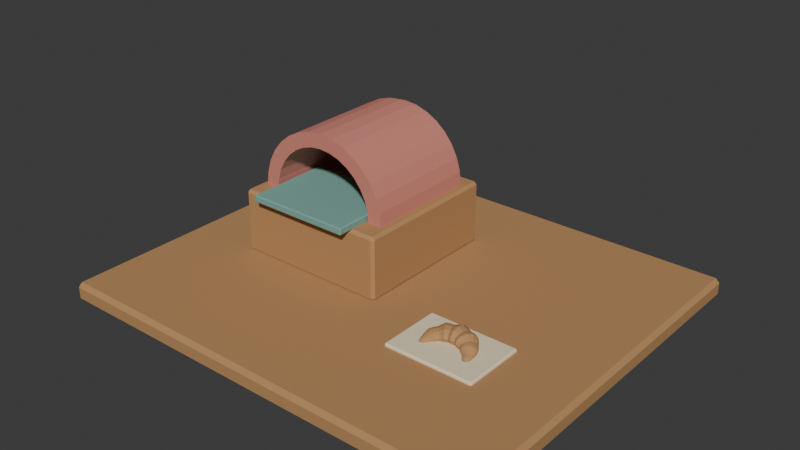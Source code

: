 # Source: source.blend  (saved by Blender 4.3.34; exported with 4.5.12 LTS)
import bpy
from mathutils import Matrix  # noqa: F401  (used for matrix-valued properties, if any)

bpy.ops.wm.read_factory_settings(use_empty=True)
scene = bpy.context.scene
scene.name = 'Scene'

# ---- collections
col_collection = bpy.data.collections.new('Collection'); scene.collection.children.link(col_collection)

# ---- materials (node trees are filled in below, after node groups)
mat_paintred = bpy.data.materials.new('paintred')
mat_paintred.diffuse_color = (0.65, 0.23, 0.18, 1.0)
mat_honey = bpy.data.materials.new('honey')
mat_honey.diffuse_color = (0.48, 0.255, 0.105, 1.0)
mat_teal = bpy.data.materials.new('teal')
mat_teal.diffuse_color = (0.19, 0.4, 0.35, 1.0)
mat_sand = bpy.data.materials.new('sand')
mat_sand.diffuse_color = (0.86, 0.75, 0.52, 1.0)

# ---- material node trees
mat_paintred.use_nodes = True; mat_paintred.node_tree.nodes.clear()
_N = mat_paintred.node_tree.nodes; _L = mat_paintred.node_tree.links
n0 = _N.new('ShaderNodeBsdfPrincipled'); n0.name = 'Principled BSDF'; n0.location = (10, 300)
n0.inputs[0].default_value = (0.65, 0.23, 0.18, 1.0)
n0.inputs[2].default_value = 0.83
n1 = _N.new('ShaderNodeOutputMaterial'); n1.name = 'Material Output'; n1.location = (300, 300)
_L.new(n0.outputs[0], n1.inputs[0])
n1.is_active_output = True
mat_honey.use_nodes = True; mat_honey.node_tree.nodes.clear()
_N = mat_honey.node_tree.nodes; _L = mat_honey.node_tree.links
n0 = _N.new('ShaderNodeBsdfPrincipled'); n0.name = 'Principled BSDF'; n0.location = (10, 300)
n0.inputs[0].default_value = (0.48, 0.255, 0.105, 1.0)
n0.inputs[2].default_value = 0.83
n1 = _N.new('ShaderNodeOutputMaterial'); n1.name = 'Material Output'; n1.location = (300, 300)
_L.new(n0.outputs[0], n1.inputs[0])
n1.is_active_output = True
mat_teal.use_nodes = True; mat_teal.node_tree.nodes.clear()
_N = mat_teal.node_tree.nodes; _L = mat_teal.node_tree.links
n0 = _N.new('ShaderNodeBsdfPrincipled'); n0.name = 'Principled BSDF'; n0.location = (10, 300)
n0.inputs[0].default_value = (0.19, 0.4, 0.35, 1.0)
n0.inputs[2].default_value = 0.83
n1 = _N.new('ShaderNodeOutputMaterial'); n1.name = 'Material Output'; n1.location = (300, 300)
_L.new(n0.outputs[0], n1.inputs[0])
n1.is_active_output = True
mat_sand.use_nodes = True; mat_sand.node_tree.nodes.clear()
_N = mat_sand.node_tree.nodes; _L = mat_sand.node_tree.links
n0 = _N.new('ShaderNodeBsdfPrincipled'); n0.name = 'Principled BSDF'; n0.location = (10, 300)
n0.inputs[0].default_value = (0.86, 0.75, 0.52, 1.0)
n0.inputs[2].default_value = 0.83
n1 = _N.new('ShaderNodeOutputMaterial'); n1.name = 'Material Output'; n1.location = (300, 300)
_L.new(n0.outputs[0], n1.inputs[0])
n1.is_active_output = True

# ---- world
world_world = bpy.data.worlds.new('World'); scene.world = world_world
world_world.use_nodes = True; world_world.node_tree.nodes.clear()
_N = world_world.node_tree.nodes; _L = world_world.node_tree.links
n0 = _N.new('ShaderNodeOutputWorld'); n0.name = 'World Output'; n0.location = (300, 300)
n1 = _N.new('ShaderNodeBackground'); n1.name = 'Background'; n1.location = (10, 300)
n1.inputs[0].default_value = (0.05088, 0.05088, 0.05088, 1.0)
_L.new(n1.outputs[0], n0.inputs[0])
n0.is_active_output = True
world_world.color = (0.05088, 0.05088, 0.05088)
world_world.sun_shadow_jitter_overblur = 0.0

# ---- meshes
me_vaulted_oven_shell = bpy.data.meshes.new('Vaulted oven shell')
me_vaulted_oven_shell.from_pydata([(-0.01, -0.15, 0.506), (-0.01845, -0.15, 0.5918), (-0.04349, -0.15, 0.6744), (-0.08415, -0.15, 0.7505), (-0.1389, -0.15, 0.8171), (-0.2055, -0.15, 0.8718), (-0.2816, -0.15, 0.9125), (-0.3642, -0.15, 0.9375), (-0.45, -0.15, 0.946), (-0.5358, -0.15, 0.9375), (-0.6184, -0.15, 0.9125), (-0.6945, -0.15, 0.8718), (-0.7611, -0.15, 0.8171), (-0.8158, -0.15, 0.7505), (-0.8565, -0.15, 0.6744), (-0.8815, -0.15, 0.5918), (-0.89, -0.15, 0.506), (-0.01, 0.55, 0.506), (-0.01845, 0.55, 0.5918), (-0.04349, 0.55, 0.6744), (-0.08415, 0.55, 0.7505), (-0.1389, 0.55, 0.8171), (-0.2055, 0.55, 0.8718), (-0.2816, 0.55, 0.9125), (-0.3642, 0.55, 0.9375), (-0.45, 0.55, 0.946), (-0.5358, 0.55, 0.9375), (-0.6184, 0.55, 0.9125), (-0.6945, 0.55, 0.8718), (-0.7611, 0.55, 0.8171), (-0.8158, 0.55, 0.7505), (-0.8565, 0.55, 0.6744), (-0.8815, 0.55, 0.5918), (-0.89, 0.55, 0.506), (-0.1, 0.55, 0.506), (-0.1067, 0.55, 0.5743), (-0.1266, 0.55, 0.6399), (-0.159, 0.55, 0.7004), (-0.2025, 0.55, 0.7535), (-0.2556, 0.55, 0.797), (-0.3161, 0.55, 0.8294), (-0.3817, 0.55, 0.8493), (-0.45, 0.55, 0.856), (-0.5183, 0.55, 0.8493), (-0.5839, 0.55, 0.8294), (-0.6444, 0.55, 0.797), (-0.6975, 0.55, 0.7535), (-0.741, 0.55, 0.7004), (-0.7734, 0.55, 0.6399), (-0.7933, 0.55, 0.5743), (-0.8, 0.55, 0.506), (-0.1, -0.15, 0.506), (-0.1067, -0.15, 0.5743), (-0.1266, -0.15, 0.6399), (-0.159, -0.15, 0.7004), (-0.2025, -0.15, 0.7535), (-0.2556, -0.15, 0.797), (-0.3161, -0.15, 0.8294), (-0.3817, -0.15, 0.8493), (-0.45, -0.15, 0.856), (-0.5183, -0.15, 0.8493), (-0.5839, -0.15, 0.8294), (-0.6444, -0.15, 0.797), (-0.6975, -0.15, 0.7535), (-0.741, -0.15, 0.7004), (-0.7734, -0.15, 0.6399), (-0.7933, -0.15, 0.5743), (-0.8, -0.15, 0.506)], [], [(0, 17, 18, 1), (1, 18, 19, 2), (2, 19, 20, 3), (3, 20, 21, 4), (4, 21, 22, 5), (5, 22, 23, 6), (6, 23, 24, 7), (7, 24, 25, 8), (8, 25, 26, 9), (9, 26, 27, 10), (10, 27, 28, 11), (11, 28, 29, 12), (12, 29, 30, 13), (13, 30, 31, 14), (14, 31, 32, 15), (15, 32, 33, 16), (17, 34, 35, 18), (18, 35, 36, 19), (19, 36, 37, 20), (20, 37, 38, 21), (21, 38, 39, 22), (22, 39, 40, 23), (23, 40, 41, 24), (24, 41, 42, 25), (25, 42, 43, 26), (26, 43, 44, 27), (27, 44, 45, 28), (28, 45, 46, 29), (29, 46, 47, 30), (30, 47, 48, 31), (31, 48, 49, 32), (32, 49, 50, 33), (34, 51, 52, 35), (35, 52, 53, 36), (36, 53, 54, 37), (37, 54, 55, 38), (38, 55, 56, 39), (39, 56, 57, 40), (40, 57, 58, 41), (41, 58, 59, 42), (42, 59, 60, 43), (43, 60, 61, 44), (44, 61, 62, 45), (45, 62, 63, 46), (46, 63, 64, 47), (47, 64, 65, 48), (48, 65, 66, 49), (49, 66, 67, 50), (51, 0, 1, 52), (52, 1, 2, 53), (53, 2, 3, 54), (54, 3, 4, 55), (55, 4, 5, 56), (56, 5, 6, 57), (57, 6, 7, 58), (58, 7, 8, 59), (59, 8, 9, 60), (60, 9, 10, 61), (61, 10, 11, 62), (62, 11, 12, 63), (63, 12, 13, 64), (64, 13, 14, 65), (65, 14, 15, 66), (66, 15, 16, 67), (0, 51, 34, 17), (16, 33, 50, 67)])
me_vaulted_oven_shell.materials.append(mat_paintred)
me_vaulted_oven_shell.update()
me_oven_rear_wall = bpy.data.meshes.new('Oven rear wall')
me_oven_rear_wall.from_pydata([(-0.025, 0.51, 0.506), (-0.03317, 0.51, 0.5889), (-0.05735, 0.51, 0.6686), (-0.09663, 0.51, 0.7421), (-0.1495, 0.51, 0.8065), (-0.2139, 0.51, 0.8594), (-0.2874, 0.51, 0.8986), (-0.3671, 0.51, 0.9228), (-0.45, 0.51, 0.931), (-0.5329, 0.51, 0.9228), (-0.6126, 0.51, 0.8986), (-0.6861, 0.51, 0.8594), (-0.7505, 0.51, 0.8065), (-0.8034, 0.51, 0.7421), (-0.8426, 0.51, 0.6686), (-0.8668, 0.51, 0.5889), (-0.875, 0.51, 0.506), (-0.025, 0.59, 0.506), (-0.03317, 0.59, 0.5889), (-0.05735, 0.59, 0.6686), (-0.09663, 0.59, 0.7421), (-0.1495, 0.59, 0.8065), (-0.2139, 0.59, 0.8594), (-0.2874, 0.59, 0.8986), (-0.3671, 0.59, 0.9228), (-0.45, 0.59, 0.931), (-0.5329, 0.59, 0.9228), (-0.6126, 0.59, 0.8986), (-0.6861, 0.59, 0.8594), (-0.7505, 0.59, 0.8065), (-0.8034, 0.59, 0.7421), (-0.8426, 0.59, 0.6686), (-0.8668, 0.59, 0.5889), (-0.875, 0.59, 0.506)], [], [(16, 0, 1, 2, 3, 4, 5, 6, 7, 8, 9, 10, 11, 12, 13, 14, 15), (17, 33, 32, 31, 30, 29, 28, 27, 26, 25, 24, 23, 22, 21, 20, 19, 18), (0, 17, 18, 1), (1, 18, 19, 2), (2, 19, 20, 3), (3, 20, 21, 4), (4, 21, 22, 5), (5, 22, 23, 6), (6, 23, 24, 7), (7, 24, 25, 8), (8, 25, 26, 9), (9, 26, 27, 10), (10, 27, 28, 11), (11, 28, 29, 12), (12, 29, 30, 13), (13, 30, 31, 14), (14, 31, 32, 15), (15, 32, 33, 16), (16, 33, 17, 0)])
me_oven_rear_wall.materials.append(mat_paintred)
me_oven_rear_wall.update()
me_croissant_dough = bpy.data.meshes.new('Croissant dough')
me_croissant_dough.from_pydata([(0.8028, -0.45, 0.1319), (0.8011, -0.45, 0.1364), (0.7964, -0.45, 0.1397), (0.79, -0.45, 0.1409), (0.7836, -0.45, 0.1397), (0.7789, -0.45, 0.1364), (0.7772, -0.45, 0.1319), (0.7789, -0.45, 0.131), (0.7836, -0.45, 0.131), (0.79, -0.45, 0.131), (0.7964, -0.45, 0.131), (0.8011, -0.45, 0.131), (0.8114, -0.4288, 0.139), (0.8084, -0.4292, 0.1469), (0.8001, -0.4302, 0.1528), (0.7888, -0.4317, 0.1549), (0.7775, -0.4332, 0.1528), (0.7692, -0.4343, 0.1469), (0.7662, -0.4347, 0.139), (0.7692, -0.4343, 0.131), (0.7775, -0.4332, 0.131), (0.7888, -0.4317, 0.131), (0.8001, -0.4302, 0.131), (0.8084, -0.4292, 0.131), (0.8129, -0.4063, 0.1431), (0.8092, -0.4073, 0.1531), (0.7991, -0.4101, 0.1604), (0.7852, -0.4138, 0.1631), (0.7714, -0.4175, 0.1604), (0.7613, -0.4202, 0.1531), (0.7575, -0.4212, 0.1431), (0.7613, -0.4202, 0.133), (0.7714, -0.4175, 0.131), (0.7852, -0.4138, 0.131), (0.7991, -0.4101, 0.131), (0.8092, -0.4073, 0.133), (0.814, -0.3821, 0.1493), (0.8094, -0.384, 0.1624), (0.7967, -0.3892, 0.172), (0.7793, -0.3964, 0.1755), (0.762, -0.4036, 0.172), (0.7493, -0.4089, 0.1624), (0.7447, -0.4108, 0.1493), (0.7493, -0.4089, 0.1361), (0.762, -0.4036, 0.131), (0.7793, -0.3964, 0.131), (0.7967, -0.3892, 0.131), (0.8094, -0.384, 0.1361), (0.8114, -0.3568, 0.1555), (0.8061, -0.3599, 0.1717), (0.7913, -0.3684, 0.1836), (0.7712, -0.38, 0.188), (0.7511, -0.3916, 0.1836), (0.7364, -0.4001, 0.1717), (0.731, -0.4032, 0.1555), (0.7364, -0.4001, 0.1392), (0.7511, -0.3916, 0.131), (0.7712, -0.38, 0.131), (0.7913, -0.3684, 0.131), (0.8061, -0.3599, 0.1392), (0.7999, -0.335, 0.1573), (0.7947, -0.339, 0.1744), (0.7805, -0.3499, 0.187), (0.7611, -0.3648, 0.1916), (0.7416, -0.3797, 0.187), (0.7274, -0.3906, 0.1744), (0.7222, -0.3946, 0.1573), (0.7274, -0.3906, 0.1401), (0.7416, -0.3797, 0.131), (0.7611, -0.3648, 0.131), (0.7805, -0.3499, 0.131), (0.7947, -0.339, 0.1401), (0.7845, -0.3155, 0.1581), (0.7797, -0.3203, 0.1757), (0.7667, -0.3333, 0.1886), (0.749, -0.351, 0.1933), (0.7312, -0.3688, 0.1886), (0.7183, -0.3817, 0.1757), (0.7135, -0.3865, 0.1581), (0.7183, -0.3817, 0.1406), (0.7312, -0.3688, 0.131), (0.749, -0.351, 0.131), (0.7667, -0.3333, 0.131), (0.7797, -0.3203, 0.1406), (0.7704, -0.2932, 0.1634), (0.7656, -0.2993, 0.1836), (0.7528, -0.316, 0.1984), (0.7352, -0.3389, 0.2038), (0.7177, -0.3618, 0.1984), (0.7048, -0.3786, 0.1836), (0.7001, -0.3847, 0.1634), (0.7048, -0.3786, 0.1432), (0.7177, -0.3618, 0.131), (0.7352, -0.3389, 0.131), (0.7528, -0.316, 0.131), (0.7656, -0.2993, 0.1432), (0.7525, -0.2725, 0.1685), (0.7481, -0.28, 0.1912), (0.7362, -0.3006, 0.2079), (0.72, -0.3288, 0.214), (0.7038, -0.3569, 0.2079), (0.6919, -0.3775, 0.1912), (0.6875, -0.385, 0.1685), (0.6919, -0.3775, 0.1457), (0.7038, -0.3569, 0.131), (0.72, -0.3288, 0.131), (0.7362, -0.3006, 0.131), (0.7481, -0.28, 0.1457), (0.7279, -0.2619, 0.1675), (0.7247, -0.2698, 0.1898), (0.7157, -0.2913, 0.2061), (0.7036, -0.3207, 0.2121), (0.6914, -0.35, 0.2061), (0.6825, -0.3716, 0.1898), (0.6792, -0.3794, 0.1675), (0.6825, -0.3716, 0.1453), (0.6914, -0.35, 0.131), (0.7036, -0.3207, 0.131), (0.7157, -0.2913, 0.131), (0.7247, -0.2698, 0.1453), (0.7021, -0.2556, 0.1659), (0.7, -0.2635, 0.1873), (0.6942, -0.2852, 0.203), (0.6862, -0.3148, 0.2087), (0.6783, -0.3443, 0.203), (0.6725, -0.366, 0.1873), (0.6704, -0.3739, 0.1659), (0.6725, -0.366, 0.1444), (0.6783, -0.3443, 0.131), (0.6862, -0.3148, 0.131), (0.6942, -0.2852, 0.131), (0.7, -0.2635, 0.1444), (0.677, -0.2451, 0.1696), (0.6758, -0.254, 0.193), (0.6726, -0.2782, 0.21), (0.6683, -0.3112, 0.2163), (0.6639, -0.3442, 0.21), (0.6607, -0.3684, 0.193), (0.6596, -0.3773, 0.1696), (0.6607, -0.3684, 0.1463), (0.6639, -0.3442, 0.131), (0.6683, -0.3112, 0.131), (0.6726, -0.2782, 0.131), (0.6758, -0.254, 0.1463), (0.65, -0.2386, 0.1729), (0.65, -0.2482, 0.1979), (0.65, -0.2743, 0.2162), (0.65, -0.31, 0.2229), (0.65, -0.3457, 0.2162), (0.65, -0.3718, 0.1979), (0.65, -0.3814, 0.1729), (0.65, -0.3718, 0.148), (0.65, -0.3457, 0.131), (0.65, -0.31, 0.131), (0.65, -0.2743, 0.131), (0.65, -0.2482, 0.148), (0.623, -0.2451, 0.1696), (0.6242, -0.254, 0.193), (0.6274, -0.2782, 0.21), (0.6317, -0.3112, 0.2163), (0.6361, -0.3442, 0.21), (0.6393, -0.3684, 0.193), (0.6404, -0.3773, 0.1696), (0.6393, -0.3684, 0.1463), (0.6361, -0.3442, 0.131), (0.6317, -0.3112, 0.131), (0.6274, -0.2782, 0.131), (0.6242, -0.254, 0.1463), (0.5979, -0.2556, 0.1659), (0.6, -0.2635, 0.1873), (0.6058, -0.2852, 0.203), (0.6138, -0.3148, 0.2087), (0.6217, -0.3443, 0.203), (0.6275, -0.366, 0.1873), (0.6296, -0.3739, 0.1659), (0.6275, -0.366, 0.1444), (0.6217, -0.3443, 0.131), (0.6138, -0.3148, 0.131), (0.6058, -0.2852, 0.131), (0.6, -0.2635, 0.1444), (0.5721, -0.2619, 0.1675), (0.5753, -0.2698, 0.1898), (0.5843, -0.2913, 0.2061), (0.5964, -0.3207, 0.2121), (0.6086, -0.35, 0.2061), (0.6175, -0.3716, 0.1898), (0.6208, -0.3794, 0.1675), (0.6175, -0.3716, 0.1453), (0.6086, -0.35, 0.131), (0.5964, -0.3207, 0.131), (0.5843, -0.2913, 0.131), (0.5753, -0.2698, 0.1453), (0.5475, -0.2725, 0.1685), (0.5519, -0.28, 0.1912), (0.5638, -0.3006, 0.2079), (0.58, -0.3288, 0.214), (0.5962, -0.3569, 0.2079), (0.6081, -0.3775, 0.1912), (0.6125, -0.385, 0.1685), (0.6081, -0.3775, 0.1457), (0.5962, -0.3569, 0.131), (0.58, -0.3288, 0.131), (0.5638, -0.3006, 0.131), (0.5519, -0.28, 0.1457), (0.5296, -0.2932, 0.1634), (0.5344, -0.2993, 0.1836), (0.5472, -0.316, 0.1984), (0.5648, -0.3389, 0.2038), (0.5823, -0.3618, 0.1984), (0.5952, -0.3786, 0.1836), (0.5999, -0.3847, 0.1634), (0.5952, -0.3786, 0.1432), (0.5823, -0.3618, 0.131), (0.5648, -0.3389, 0.131), (0.5472, -0.316, 0.131), (0.5344, -0.2993, 0.1432), (0.5155, -0.3155, 0.1581), (0.5203, -0.3203, 0.1757), (0.5333, -0.3333, 0.1886), (0.551, -0.351, 0.1933), (0.5688, -0.3688, 0.1886), (0.5817, -0.3817, 0.1757), (0.5865, -0.3865, 0.1581), (0.5817, -0.3817, 0.1406), (0.5688, -0.3688, 0.131), (0.551, -0.351, 0.131), (0.5333, -0.3333, 0.131), (0.5203, -0.3203, 0.1406), (0.5001, -0.335, 0.1573), (0.5053, -0.339, 0.1744), (0.5195, -0.3499, 0.187), (0.5389, -0.3648, 0.1916), (0.5584, -0.3797, 0.187), (0.5726, -0.3906, 0.1744), (0.5778, -0.3946, 0.1573), (0.5726, -0.3906, 0.1401), (0.5584, -0.3797, 0.131), (0.5389, -0.3648, 0.131), (0.5195, -0.3499, 0.131), (0.5053, -0.339, 0.1401), (0.4886, -0.3568, 0.1555), (0.4939, -0.3599, 0.1717), (0.5087, -0.3684, 0.1836), (0.5288, -0.38, 0.188), (0.5489, -0.3916, 0.1836), (0.5636, -0.4001, 0.1717), (0.569, -0.4032, 0.1555), (0.5636, -0.4001, 0.1392), (0.5489, -0.3916, 0.131), (0.5288, -0.38, 0.131), (0.5087, -0.3684, 0.131), (0.4939, -0.3599, 0.1392), (0.486, -0.3821, 0.1493), (0.4906, -0.384, 0.1624), (0.5033, -0.3892, 0.172), (0.5207, -0.3964, 0.1755), (0.538, -0.4036, 0.172), (0.5507, -0.4089, 0.1624), (0.5553, -0.4108, 0.1493), (0.5507, -0.4089, 0.1361), (0.538, -0.4036, 0.131), (0.5207, -0.3964, 0.131), (0.5033, -0.3892, 0.131), (0.4906, -0.384, 0.1361), (0.4871, -0.4063, 0.1431), (0.4908, -0.4073, 0.1531), (0.5009, -0.4101, 0.1604), (0.5148, -0.4138, 0.1631), (0.5286, -0.4175, 0.1604), (0.5387, -0.4202, 0.1531), (0.5425, -0.4212, 0.1431), (0.5387, -0.4202, 0.133), (0.5286, -0.4175, 0.131), (0.5148, -0.4138, 0.131), (0.5009, -0.4101, 0.131), (0.4908, -0.4073, 0.133), (0.4886, -0.4288, 0.139), (0.4916, -0.4292, 0.1469), (0.4999, -0.4302, 0.1528), (0.5112, -0.4317, 0.1549), (0.5225, -0.4332, 0.1528), (0.5308, -0.4343, 0.1469), (0.5338, -0.4347, 0.139), (0.5308, -0.4343, 0.131), (0.5225, -0.4332, 0.131), (0.5112, -0.4317, 0.131), (0.4999, -0.4302, 0.131), (0.4916, -0.4292, 0.131), (0.4972, -0.45, 0.1319), (0.4989, -0.45, 0.1364), (0.5036, -0.45, 0.1397), (0.51, -0.45, 0.1409), (0.5164, -0.45, 0.1397), (0.5211, -0.45, 0.1364), (0.5228, -0.45, 0.1319), (0.5211, -0.45, 0.131), (0.5164, -0.45, 0.131), (0.51, -0.45, 0.131), (0.5036, -0.45, 0.131), (0.4989, -0.45, 0.131)], [], [(0, 12, 13, 1), (1, 13, 14, 2), (2, 14, 15, 3), (3, 15, 16, 4), (4, 16, 17, 5), (5, 17, 18, 6), (6, 18, 19, 7), (7, 19, 20, 8), (8, 20, 21, 9), (9, 21, 22, 10), (10, 22, 23, 11), (11, 23, 12, 0), (12, 24, 25, 13), (13, 25, 26, 14), (14, 26, 27, 15), (15, 27, 28, 16), (16, 28, 29, 17), (17, 29, 30, 18), (18, 30, 31, 19), (19, 31, 32, 20), (20, 32, 33, 21), (21, 33, 34, 22), (22, 34, 35, 23), (23, 35, 24, 12), (24, 36, 37, 25), (25, 37, 38, 26), (26, 38, 39, 27), (27, 39, 40, 28), (28, 40, 41, 29), (29, 41, 42, 30), (30, 42, 43, 31), (31, 43, 44, 32), (32, 44, 45, 33), (33, 45, 46, 34), (34, 46, 47, 35), (35, 47, 36, 24), (36, 48, 49, 37), (37, 49, 50, 38), (38, 50, 51, 39), (39, 51, 52, 40), (40, 52, 53, 41), (41, 53, 54, 42), (42, 54, 55, 43), (43, 55, 56, 44), (44, 56, 57, 45), (45, 57, 58, 46), (46, 58, 59, 47), (47, 59, 48, 36), (48, 60, 61, 49), (49, 61, 62, 50), (50, 62, 63, 51), (51, 63, 64, 52), (52, 64, 65, 53), (53, 65, 66, 54), (54, 66, 67, 55), (55, 67, 68, 56), (56, 68, 69, 57), (57, 69, 70, 58), (58, 70, 71, 59), (59, 71, 60, 48), (60, 72, 73, 61), (61, 73, 74, 62), (62, 74, 75, 63), (63, 75, 76, 64), (64, 76, 77, 65), (65, 77, 78, 66), (66, 78, 79, 67), (67, 79, 80, 68), (68, 80, 81, 69), (69, 81, 82, 70), (70, 82, 83, 71), (71, 83, 72, 60), (72, 84, 85, 73), (73, 85, 86, 74), (74, 86, 87, 75), (75, 87, 88, 76), (76, 88, 89, 77), (77, 89, 90, 78), (78, 90, 91, 79), (79, 91, 92, 80), (80, 92, 93, 81), (81, 93, 94, 82), (82, 94, 95, 83), (83, 95, 84, 72), (84, 96, 97, 85), (85, 97, 98, 86), (86, 98, 99, 87), (87, 99, 100, 88), (88, 100, 101, 89), (89, 101, 102, 90), (90, 102, 103, 91), (91, 103, 104, 92), (92, 104, 105, 93), (93, 105, 106, 94), (94, 106, 107, 95), (95, 107, 96, 84), (96, 108, 109, 97), (97, 109, 110, 98), (98, 110, 111, 99), (99, 111, 112, 100), (100, 112, 113, 101), (101, 113, 114, 102), (102, 114, 115, 103), (103, 115, 116, 104), (104, 116, 117, 105), (105, 117, 118, 106), (106, 118, 119, 107), (107, 119, 108, 96), (108, 120, 121, 109), (109, 121, 122, 110), (110, 122, 123, 111), (111, 123, 124, 112), (112, 124, 125, 113), (113, 125, 126, 114), (114, 126, 127, 115), (115, 127, 128, 116), (116, 128, 129, 117), (117, 129, 130, 118), (118, 130, 131, 119), (119, 131, 120, 108), (120, 132, 133, 121), (121, 133, 134, 122), (122, 134, 135, 123), (123, 135, 136, 124), (124, 136, 137, 125), (125, 137, 138, 126), (126, 138, 139, 127), (127, 139, 140, 128), (128, 140, 141, 129), (129, 141, 142, 130), (130, 142, 143, 131), (131, 143, 132, 120), (132, 144, 145, 133), (133, 145, 146, 134), (134, 146, 147, 135), (135, 147, 148, 136), (136, 148, 149, 137), (137, 149, 150, 138), (138, 150, 151, 139), (139, 151, 152, 140), (140, 152, 153, 141), (141, 153, 154, 142), (142, 154, 155, 143), (143, 155, 144, 132), (144, 156, 157, 145), (145, 157, 158, 146), (146, 158, 159, 147), (147, 159, 160, 148), (148, 160, 161, 149), (149, 161, 162, 150), (150, 162, 163, 151), (151, 163, 164, 152), (152, 164, 165, 153), (153, 165, 166, 154), (154, 166, 167, 155), (155, 167, 156, 144), (156, 168, 169, 157), (157, 169, 170, 158), (158, 170, 171, 159), (159, 171, 172, 160), (160, 172, 173, 161), (161, 173, 174, 162), (162, 174, 175, 163), (163, 175, 176, 164), (164, 176, 177, 165), (165, 177, 178, 166), (166, 178, 179, 167), (167, 179, 168, 156), (168, 180, 181, 169), (169, 181, 182, 170), (170, 182, 183, 171), (171, 183, 184, 172), (172, 184, 185, 173), (173, 185, 186, 174), (174, 186, 187, 175), (175, 187, 188, 176), (176, 188, 189, 177), (177, 189, 190, 178), (178, 190, 191, 179), (179, 191, 180, 168), (180, 192, 193, 181), (181, 193, 194, 182), (182, 194, 195, 183), (183, 195, 196, 184), (184, 196, 197, 185), (185, 197, 198, 186), (186, 198, 199, 187), (187, 199, 200, 188), (188, 200, 201, 189), (189, 201, 202, 190), (190, 202, 203, 191), (191, 203, 192, 180), (192, 204, 205, 193), (193, 205, 206, 194), (194, 206, 207, 195), (195, 207, 208, 196), (196, 208, 209, 197), (197, 209, 210, 198), (198, 210, 211, 199), (199, 211, 212, 200), (200, 212, 213, 201), (201, 213, 214, 202), (202, 214, 215, 203), (203, 215, 204, 192), (204, 216, 217, 205), (205, 217, 218, 206), (206, 218, 219, 207), (207, 219, 220, 208), (208, 220, 221, 209), (209, 221, 222, 210), (210, 222, 223, 211), (211, 223, 224, 212), (212, 224, 225, 213), (213, 225, 226, 214), (214, 226, 227, 215), (215, 227, 216, 204), (216, 228, 229, 217), (217, 229, 230, 218), (218, 230, 231, 219), (219, 231, 232, 220), (220, 232, 233, 221), (221, 233, 234, 222), (222, 234, 235, 223), (223, 235, 236, 224), (224, 236, 237, 225), (225, 237, 238, 226), (226, 238, 239, 227), (227, 239, 228, 216), (228, 240, 241, 229), (229, 241, 242, 230), (230, 242, 243, 231), (231, 243, 244, 232), (232, 244, 245, 233), (233, 245, 246, 234), (234, 246, 247, 235), (235, 247, 248, 236), (236, 248, 249, 237), (237, 249, 250, 238), (238, 250, 251, 239), (239, 251, 240, 228), (240, 252, 253, 241), (241, 253, 254, 242), (242, 254, 255, 243), (243, 255, 256, 244), (244, 256, 257, 245), (245, 257, 258, 246), (246, 258, 259, 247), (247, 259, 260, 248), (248, 260, 261, 249), (249, 261, 262, 250), (250, 262, 263, 251), (251, 263, 252, 240), (252, 264, 265, 253), (253, 265, 266, 254), (254, 266, 267, 255), (255, 267, 268, 256), (256, 268, 269, 257), (257, 269, 270, 258), (258, 270, 271, 259), (259, 271, 272, 260), (260, 272, 273, 261), (261, 273, 274, 262), (262, 274, 275, 263), (263, 275, 264, 252), (264, 276, 277, 265), (265, 277, 278, 266), (266, 278, 279, 267), (267, 279, 280, 268), (268, 280, 281, 269), (269, 281, 282, 270), (270, 282, 283, 271), (271, 283, 284, 272), (272, 284, 285, 273), (273, 285, 286, 274), (274, 286, 287, 275), (275, 287, 276, 264), (276, 288, 289, 277), (277, 289, 290, 278), (278, 290, 291, 279), (279, 291, 292, 280), (280, 292, 293, 281), (281, 293, 294, 282), (282, 294, 295, 283), (283, 295, 296, 284), (284, 296, 297, 285), (285, 297, 298, 286), (286, 298, 299, 287), (287, 299, 288, 276), (11, 0, 1, 2, 3, 4, 5, 6, 7, 8, 9, 10), (288, 299, 298, 297, 296, 295, 294, 293, 292, 291, 290, 289)])
me_croissant_dough.materials.append(mat_honey)
me_croissant_dough.update()
me_cube_001 = bpy.data.meshes.new('Cube.001')
me_cube_001.from_pydata([(-1.375, -1.175, 0.0), (-1.375, -1.2, 0.025), (-1.4, -1.175, 0.025), (-1.375, -1.2, 0.095), (-1.375, -1.175, 0.12), (-1.4, -1.175, 0.095), (-1.375, 1.175, 0.0), (-1.4, 1.175, 0.025), (-1.375, 1.2, 0.025), (-1.375, 1.175, 0.12), (-1.375, 1.2, 0.095), (-1.4, 1.175, 0.095), (1.375, -1.175, 0.0), (1.4, -1.175, 0.025), (1.375, -1.2, 0.025), (1.375, -1.175, 0.12), (1.375, -1.2, 0.095), (1.4, -1.175, 0.095), (1.375, 1.175, 0.0), (1.375, 1.2, 0.025), (1.4, 1.175, 0.025), (1.375, 1.175, 0.12), (1.4, 1.175, 0.095), (1.375, 1.2, 0.095)], [], [(14, 16, 3, 1), (20, 22, 17, 13), (21, 9, 4, 15), (2, 5, 11, 7), (8, 10, 23, 19), (0, 1, 2), (3, 4, 5), (6, 7, 8), (9, 10, 11), (12, 13, 14), (15, 16, 17), (18, 19, 20), (21, 22, 23), (6, 0, 2, 7), (1, 3, 5, 2), (4, 9, 11, 5), (10, 8, 7, 11), (18, 6, 8, 19), (9, 21, 23, 10), (22, 20, 19, 23), (12, 18, 20, 13), (21, 15, 17, 22), (16, 14, 13, 17), (0, 12, 14, 1), (15, 4, 3, 16), (6, 18, 12, 0)])
_uv = me_cube_001.uv_layers.new(name='UVMap')
_uv.uv.foreach_set('vector', [0.4271, 0.7522, 0.5729, 0.7522, 0.5729, 0.9978, 0.4271, 0.9978, 0.4271, 0.5026, 0.5729, 0.5026, 0.5729, 0.7474, 0.4271, 0.7474, 0.6272, 0.5026, 0.8728, 0.5026, 0.8728, 0.7474, 0.6272, 0.7474, 0.4271, 0.002604, 0.5729, 0.002604, 0.5729, 0.2474, 0.4271, 0.2474, 0.4271, 0.2522, 0.5729, 0.2522, 0.5729, 0.4978, 0.4271, 0.4978, 0.1272, 0.7474, 0.1272, 0.75, 0.125, 0.7474, 0.5729, 0.0, 0.625, 0.002604, 0.5729, 0.002604, 0.1272, 0.5026, 0.125, 0.5026, 0.1272, 0.5, 0.625, 0.2474, 0.5729, 0.25, 0.5729, 0.2474, 0.3728, 0.7474, 0.375, 0.7474, 0.3728, 0.75, 0.625, 0.7522, 0.5729, 0.7522, 0.5729, 0.75, 0.3728, 0.5026, 0.3728, 0.5, 0.375, 0.5026, 0.625, 0.4978, 0.5729, 0.5, 0.5729, 0.4978, 0.1272, 0.5026, 0.1272, 0.7474, 0.125, 0.7474, 0.125, 0.5026, 0.4271, 0.0, 0.5729, 0.0, 0.5729, 0.002604, 0.4271, 0.002604, 0.625, 0.002604, 0.625, 0.2474, 0.5729, 0.2474, 0.5729, 0.002604, 0.5729, 0.2522, 0.4271, 0.2522, 0.4271, 0.2474, 0.5729, 0.2474, 0.3728, 0.5026, 0.1272, 0.5026, 0.1272, 0.5, 0.3728, 0.5, 0.625, 0.2522, 0.625, 0.4978, 0.5729, 0.4978, 0.5729, 0.2522, 0.5729, 0.5026, 0.4271, 0.5026, 0.4271, 0.4978, 0.5729, 0.4978, 0.3728, 0.7474, 0.3728, 0.5026, 0.4271, 0.5026, 0.4271, 0.7474, 0.6272, 0.5026, 0.6272, 0.7474, 0.5729, 0.7474, 0.5729, 0.5026, 0.5729, 0.7522, 0.4271, 0.7522, 0.4271, 0.7474, 0.5729, 0.7474, 0.1272, 0.7474, 0.3728, 0.7474, 0.3728, 0.75, 0.1272, 0.75, 0.625, 0.7522, 0.625, 0.9978, 0.5729, 0.9978, 0.5729, 0.7522, 0.1272, 0.5026, 0.3728, 0.5026, 0.3728, 0.7474, 0.1272, 0.7474])
me_cube_001.materials.append(mat_honey)
me_cube_001.update()
me_cube_002 = bpy.data.meshes.new('Cube.002')
me_cube_002.from_pydata([(-0.922, -0.262, 0.112), (-0.922, -0.28, 0.13), (-0.94, -0.262, 0.13), (-0.922, -0.28, 0.494), (-0.922, -0.262, 0.512), (-0.94, -0.262, 0.494), (-0.922, 0.662, 0.112), (-0.94, 0.662, 0.13), (-0.922, 0.68, 0.13), (-0.922, 0.662, 0.512), (-0.922, 0.68, 0.494), (-0.94, 0.662, 0.494), (0.022, -0.262, 0.112), (0.04, -0.262, 0.13), (0.022, -0.28, 0.13), (0.022, -0.262, 0.512), (0.022, -0.28, 0.494), (0.04, -0.262, 0.494), (0.022, 0.662, 0.112), (0.022, 0.68, 0.13), (0.04, 0.662, 0.13), (0.022, 0.662, 0.512), (0.04, 0.662, 0.494), (0.022, 0.68, 0.494)], [], [(14, 16, 3, 1), (20, 22, 17, 13), (21, 9, 4, 15), (2, 5, 11, 7), (8, 10, 23, 19), (0, 1, 2), (3, 4, 5), (6, 7, 8), (9, 10, 11), (12, 13, 14), (15, 16, 17), (18, 19, 20), (21, 22, 23), (6, 0, 2, 7), (1, 3, 5, 2), (4, 9, 11, 5), (10, 8, 7, 11), (18, 6, 8, 19), (9, 21, 23, 10), (22, 20, 19, 23), (12, 18, 20, 13), (21, 15, 17, 22), (16, 14, 13, 17), (0, 12, 14, 1), (15, 4, 3, 16), (6, 18, 12, 0)])
_uv = me_cube_002.uv_layers.new(name='UVMap')
_uv.uv.foreach_set('vector', [0.3863, 0.7546, 0.6137, 0.7546, 0.6137, 0.9954, 0.3863, 0.9954, 0.3862, 0.5047, 0.6137, 0.5047, 0.6138, 0.7453, 0.3862, 0.7453, 0.6296, 0.5047, 0.8704, 0.5047, 0.8704, 0.7453, 0.6296, 0.7453, 0.3862, 0.004688, 0.6137, 0.004688, 0.6138, 0.2453, 0.3862, 0.2453, 0.3863, 0.2546, 0.6137, 0.2546, 0.6137, 0.4954, 0.3863, 0.4954, 0.1296, 0.7453, 0.1296, 0.75, 0.125, 0.7453, 0.6138, 0.0, 0.625, 0.004688, 0.6137, 0.004688, 0.1296, 0.5047, 0.125, 0.5047, 0.1296, 0.5, 0.625, 0.2453, 0.6137, 0.25, 0.6138, 0.2453, 0.3704, 0.7453, 0.375, 0.7453, 0.3704, 0.75, 0.625, 0.7546, 0.6137, 0.7546, 0.6138, 0.75, 0.3704, 0.5047, 0.3704, 0.5, 0.375, 0.5047, 0.625, 0.4954, 0.6137, 0.5, 0.6137, 0.4954, 0.1296, 0.5047, 0.1296, 0.7453, 0.125, 0.7453, 0.125, 0.5047, 0.3863, 0.0, 0.6138, 0.0, 0.6137, 0.004688, 0.3862, 0.004688, 0.625, 0.004688, 0.625, 0.2453, 0.6138, 0.2453, 0.6137, 0.004688, 0.6137, 0.2546, 0.3863, 0.2546, 0.3862, 0.2453, 0.6138, 0.2453, 0.3704, 0.5047, 0.1296, 0.5047, 0.1296, 0.5, 0.3704, 0.5, 0.625, 0.2546, 0.625, 0.4954, 0.6137, 0.4954, 0.6137, 0.2546, 0.6137, 0.5047, 0.3862, 0.5047, 0.3863, 0.4954, 0.6137, 0.4954, 0.3704, 0.7453, 0.3704, 0.5047, 0.3862, 0.5047, 0.3862, 0.7453, 0.6296, 0.5047, 0.6296, 0.7453, 0.6138, 0.7453, 0.6137, 0.5047, 0.6137, 0.7546, 0.3863, 0.7546, 0.3862, 0.7453, 0.6138, 0.7453, 0.1296, 0.7453, 0.3704, 0.7453, 0.3704, 0.75, 0.1296, 0.75, 0.625, 0.7546, 0.625, 0.9954, 0.6137, 0.9954, 0.6137, 0.7546, 0.1296, 0.5047, 0.3704, 0.5047, 0.3704, 0.7453, 0.1296, 0.7453])
me_cube_002.materials.append(mat_honey)
me_cube_002.update()
me_cube_003 = bpy.data.meshes.new('Cube.003')
me_cube_003.from_pydata([(-0.774, -0.354, 0.5065), (-0.774, -0.36, 0.5125), (-0.78, -0.354, 0.5125), (-0.774, -0.36, 0.5455), (-0.774, -0.354, 0.5515), (-0.78, -0.354, 0.5455), (-0.774, 0.174, 0.5065), (-0.78, 0.174, 0.5125), (-0.774, 0.18, 0.5125), (-0.774, 0.174, 0.5515), (-0.774, 0.18, 0.5455), (-0.78, 0.174, 0.5455), (-0.126, -0.354, 0.5065), (-0.12, -0.354, 0.5125), (-0.126, -0.36, 0.5125), (-0.126, -0.354, 0.5515), (-0.126, -0.36, 0.5455), (-0.12, -0.354, 0.5455), (-0.126, 0.174, 0.5065), (-0.126, 0.18, 0.5125), (-0.12, 0.174, 0.5125), (-0.126, 0.174, 0.5515), (-0.12, 0.174, 0.5455), (-0.126, 0.18, 0.5455)], [], [(14, 16, 3, 1), (20, 22, 17, 13), (21, 9, 4, 15), (2, 5, 11, 7), (8, 10, 23, 19), (0, 1, 2), (3, 4, 5), (6, 7, 8), (9, 10, 11), (12, 13, 14), (15, 16, 17), (18, 19, 20), (21, 22, 23), (6, 0, 2, 7), (1, 3, 5, 2), (4, 9, 11, 5), (10, 8, 7, 11), (18, 6, 8, 19), (9, 21, 23, 10), (22, 20, 19, 23), (12, 18, 20, 13), (21, 15, 17, 22), (16, 14, 13, 17), (0, 12, 14, 1), (15, 4, 3, 16), (6, 18, 12, 0)])
_uv = me_cube_003.uv_layers.new(name='UVMap')
_uv.uv.foreach_set('vector', [0.4083, 0.7523, 0.5917, 0.7523, 0.5917, 0.9977, 0.4083, 0.9977, 0.4083, 0.5028, 0.5917, 0.5028, 0.5917, 0.7472, 0.4083, 0.7472, 0.6273, 0.5028, 0.8727, 0.5028, 0.8727, 0.7472, 0.6273, 0.7472, 0.4083, 0.002778, 0.5917, 0.002778, 0.5917, 0.2472, 0.4083, 0.2472, 0.4083, 0.2523, 0.5917, 0.2523, 0.5917, 0.4977, 0.4083, 0.4977, 0.1273, 0.7472, 0.1273, 0.75, 0.125, 0.7472, 0.5917, 0.9977, 0.625, 0.9977, 0.5917, 1.0, 0.1273, 0.5028, 0.125, 0.5028, 0.1273, 0.5, 0.625, 0.2523, 0.5917, 0.2523, 0.5917, 0.25, 0.3727, 0.7472, 0.375, 0.7472, 0.3727, 0.75, 0.625, 0.7523, 0.5917, 0.7523, 0.5917, 0.75, 0.3727, 0.5028, 0.3727, 0.5, 0.375, 0.5028, 0.625, 0.5028, 0.5917, 0.5028, 0.5917, 0.5, 0.1273, 0.5028, 0.1273, 0.7472, 0.125, 0.7472, 0.125, 0.5028, 0.4083, 0.0, 0.5917, 0.0, 0.5917, 0.002778, 0.4083, 0.002778, 0.625, 0.002778, 0.625, 0.2472, 0.5917, 0.2472, 0.5917, 0.002778, 0.5917, 0.2523, 0.4083, 0.2523, 0.4083, 0.2472, 0.5917, 0.2472, 0.3727, 0.5028, 0.1273, 0.5028, 0.1273, 0.5, 0.3727, 0.5, 0.625, 0.2523, 0.625, 0.4977, 0.5917, 0.4977, 0.5917, 0.2523, 0.5917, 0.5028, 0.4083, 0.5028, 0.4083, 0.4977, 0.5917, 0.4977, 0.3727, 0.7472, 0.3727, 0.5028, 0.4083, 0.5028, 0.4083, 0.7472, 0.6273, 0.5028, 0.6273, 0.7472, 0.5917, 0.7472, 0.5917, 0.5028, 0.5917, 0.7523, 0.4083, 0.7523, 0.4083, 0.7472, 0.5917, 0.7472, 0.1273, 0.7472, 0.3727, 0.7472, 0.3727, 0.75, 0.1273, 0.75, 0.625, 0.7523, 0.625, 0.9977, 0.5917, 0.9977, 0.5917, 0.7523, 0.1273, 0.5028, 0.3727, 0.5028, 0.3727, 0.7472, 0.1273, 0.7472])
me_cube_003.materials.append(mat_teal)
me_cube_003.update()
me_cube_004 = bpy.data.meshes.new('Cube.004')
me_cube_004.from_pydata([(0.378, -0.567, 0.112), (0.378, -0.575, 0.12), (0.37, -0.567, 0.12), (0.378, -0.575, 0.129), (0.378, -0.567, 0.137), (0.37, -0.567, 0.129), (0.378, -0.183, 0.112), (0.37, -0.183, 0.12), (0.378, -0.175, 0.12), (0.378, -0.183, 0.137), (0.378, -0.175, 0.129), (0.37, -0.183, 0.129), (0.922, -0.567, 0.112), (0.93, -0.567, 0.12), (0.922, -0.575, 0.12), (0.922, -0.567, 0.137), (0.922, -0.575, 0.129), (0.93, -0.567, 0.129), (0.922, -0.183, 0.112), (0.922, -0.175, 0.12), (0.93, -0.183, 0.12), (0.922, -0.183, 0.137), (0.93, -0.183, 0.129), (0.922, -0.175, 0.129)], [], [(14, 16, 3, 1), (20, 22, 17, 13), (21, 9, 4, 15), (2, 5, 11, 7), (8, 10, 23, 19), (0, 1, 2), (3, 4, 5), (6, 7, 8), (9, 10, 11), (12, 13, 14), (15, 16, 17), (18, 19, 20), (21, 22, 23), (6, 0, 2, 7), (1, 3, 5, 2), (4, 9, 11, 5), (10, 8, 7, 11), (18, 6, 8, 19), (9, 21, 23, 10), (22, 20, 19, 23), (12, 18, 20, 13), (21, 15, 17, 22), (16, 14, 13, 17), (0, 12, 14, 1), (15, 4, 3, 16), (6, 18, 12, 0)])
_uv = me_cube_004.uv_layers.new(name='UVMap')
_uv.uv.foreach_set('vector', [0.455, 0.7536, 0.545, 0.7536, 0.545, 0.9964, 0.455, 0.9964, 0.455, 0.505, 0.545, 0.505, 0.545, 0.745, 0.455, 0.745, 0.6286, 0.505, 0.8714, 0.505, 0.8714, 0.745, 0.6286, 0.745, 0.455, 0.005, 0.545, 0.005, 0.545, 0.245, 0.455, 0.245, 0.455, 0.2536, 0.545, 0.2536, 0.545, 0.4964, 0.455, 0.4964, 0.1286, 0.745, 0.1286, 0.75, 0.125, 0.745, 0.545, 0.9964, 0.625, 0.9964, 0.545, 1.0, 0.1286, 0.505, 0.125, 0.505, 0.1286, 0.5, 0.625, 0.2536, 0.545, 0.2536, 0.545, 0.25, 0.3714, 0.745, 0.375, 0.745, 0.3714, 0.75, 0.625, 0.7536, 0.545, 0.7536, 0.545, 0.75, 0.3714, 0.505, 0.3714, 0.5, 0.375, 0.505, 0.625, 0.505, 0.545, 0.505, 0.545, 0.5, 0.1286, 0.505, 0.1286, 0.745, 0.125, 0.745, 0.125, 0.505, 0.455, 0.0, 0.545, 0.0, 0.545, 0.005, 0.455, 0.005, 0.625, 0.005, 0.625, 0.245, 0.545, 0.245, 0.545, 0.005, 0.545, 0.2536, 0.455, 0.2536, 0.455, 0.245, 0.545, 0.245, 0.3714, 0.505, 0.1286, 0.505, 0.1286, 0.5, 0.3714, 0.5, 0.625, 0.2536, 0.625, 0.4964, 0.545, 0.4964, 0.545, 0.2536, 0.545, 0.505, 0.455, 0.505, 0.455, 0.4964, 0.545, 0.4964, 0.3714, 0.745, 0.3714, 0.505, 0.455, 0.505, 0.455, 0.745, 0.6286, 0.505, 0.6286, 0.745, 0.545, 0.745, 0.545, 0.505, 0.545, 0.7536, 0.455, 0.7536, 0.455, 0.745, 0.545, 0.745, 0.1286, 0.745, 0.3714, 0.745, 0.3714, 0.75, 0.1286, 0.75, 0.625, 0.7536, 0.625, 0.9964, 0.545, 0.9964, 0.545, 0.7536, 0.1286, 0.505, 0.3714, 0.505, 0.3714, 0.745, 0.1286, 0.745])
me_cube_004.materials.append(mat_sand)
me_cube_004.update()

# ---- objects
ob_display_oven_vaulted_oven_shell = bpy.data.objects.new('Display oven Vaulted oven shell', me_vaulted_oven_shell)
ob_display_oven_oven_rear_wall = bpy.data.objects.new('Display oven Oven rear wall', me_oven_rear_wall)
ob_display_pastry_croissant_dough = bpy.data.objects.new('Display pastry Croissant dough', me_croissant_dough)
ob_bakery_display_pad = bpy.data.objects.new('Bakery display pad', me_cube_001)
ob_display_oven_oven_plinth = bpy.data.objects.new('Display oven Oven plinth', me_cube_002)
ob_display_oven_baking_hearth = bpy.data.objects.new('Display oven Baking hearth', me_cube_003)
ob_display_pastry_serving_plate = bpy.data.objects.new('Display pastry Serving plate', me_cube_004)

# ---- transforms, parenting, visibility, modifiers, constraints
ob_display_oven_vaulted_oven_shell.location = (0.0, 0.0, 0.0)
ob_display_oven_oven_rear_wall.location = (0.0, 0.0, 0.0)
ob_display_pastry_croissant_dough.location = (0.0, 0.0, 0.0)
ob_bakery_display_pad.location = (0.0, 0.0, 0.0)
ob_display_oven_oven_plinth.location = (0.0, 0.0, 0.0)
ob_display_oven_baking_hearth.location = (0.0, 0.0, 0.0)
ob_display_pastry_serving_plate.location = (0.0, 0.0, 0.0)

# ---- collection membership
scene.collection.objects.link(ob_display_oven_vaulted_oven_shell)
scene.collection.objects.link(ob_display_oven_oven_rear_wall)
scene.collection.objects.link(ob_display_pastry_croissant_dough)
col_collection.objects.link(ob_bakery_display_pad)
col_collection.objects.link(ob_display_oven_oven_plinth)
col_collection.objects.link(ob_display_oven_baking_hearth)
col_collection.objects.link(ob_display_pastry_serving_plate)

# ---- scene / render settings (as saved in the file)
scene.frame_start = 1; scene.frame_end = 250; scene.frame_set(1)
scene.render.engine = 'BLENDER_EEVEE_NEXT'
bpy.context.view_layer.update()

# ---- added for rendering (the .blend has no active camera and no usable light): camera, sun
cam_auto = bpy.data.cameras.new('AutoCamera')
cam_auto.lens = 50.0
cam_auto.sensor_width = 36.0
cam_auto.clip_end = 1000.0
ob_auto_camera = bpy.data.objects.new('AutoCamera', cam_auto)
scene.collection.objects.link(ob_auto_camera)
ob_auto_camera.location = (3.52253, -4.22704, 3.29103)
ob_auto_camera.rotation_euler = (1.09748, -7.21219e-08, 0.694738)
scene.camera = ob_auto_camera
light_auto_sun = bpy.data.lights.new('AutoSun', 'SUN')
light_auto_sun.energy = 3.0
light_auto_sun.angle = 0.0523599
ob_auto_sun = bpy.data.objects.new('AutoSun', light_auto_sun)
scene.collection.objects.link(ob_auto_sun)
ob_auto_sun.rotation_euler = (0.872665, 0.174533, 0.523599)
bpy.context.view_layer.update()
